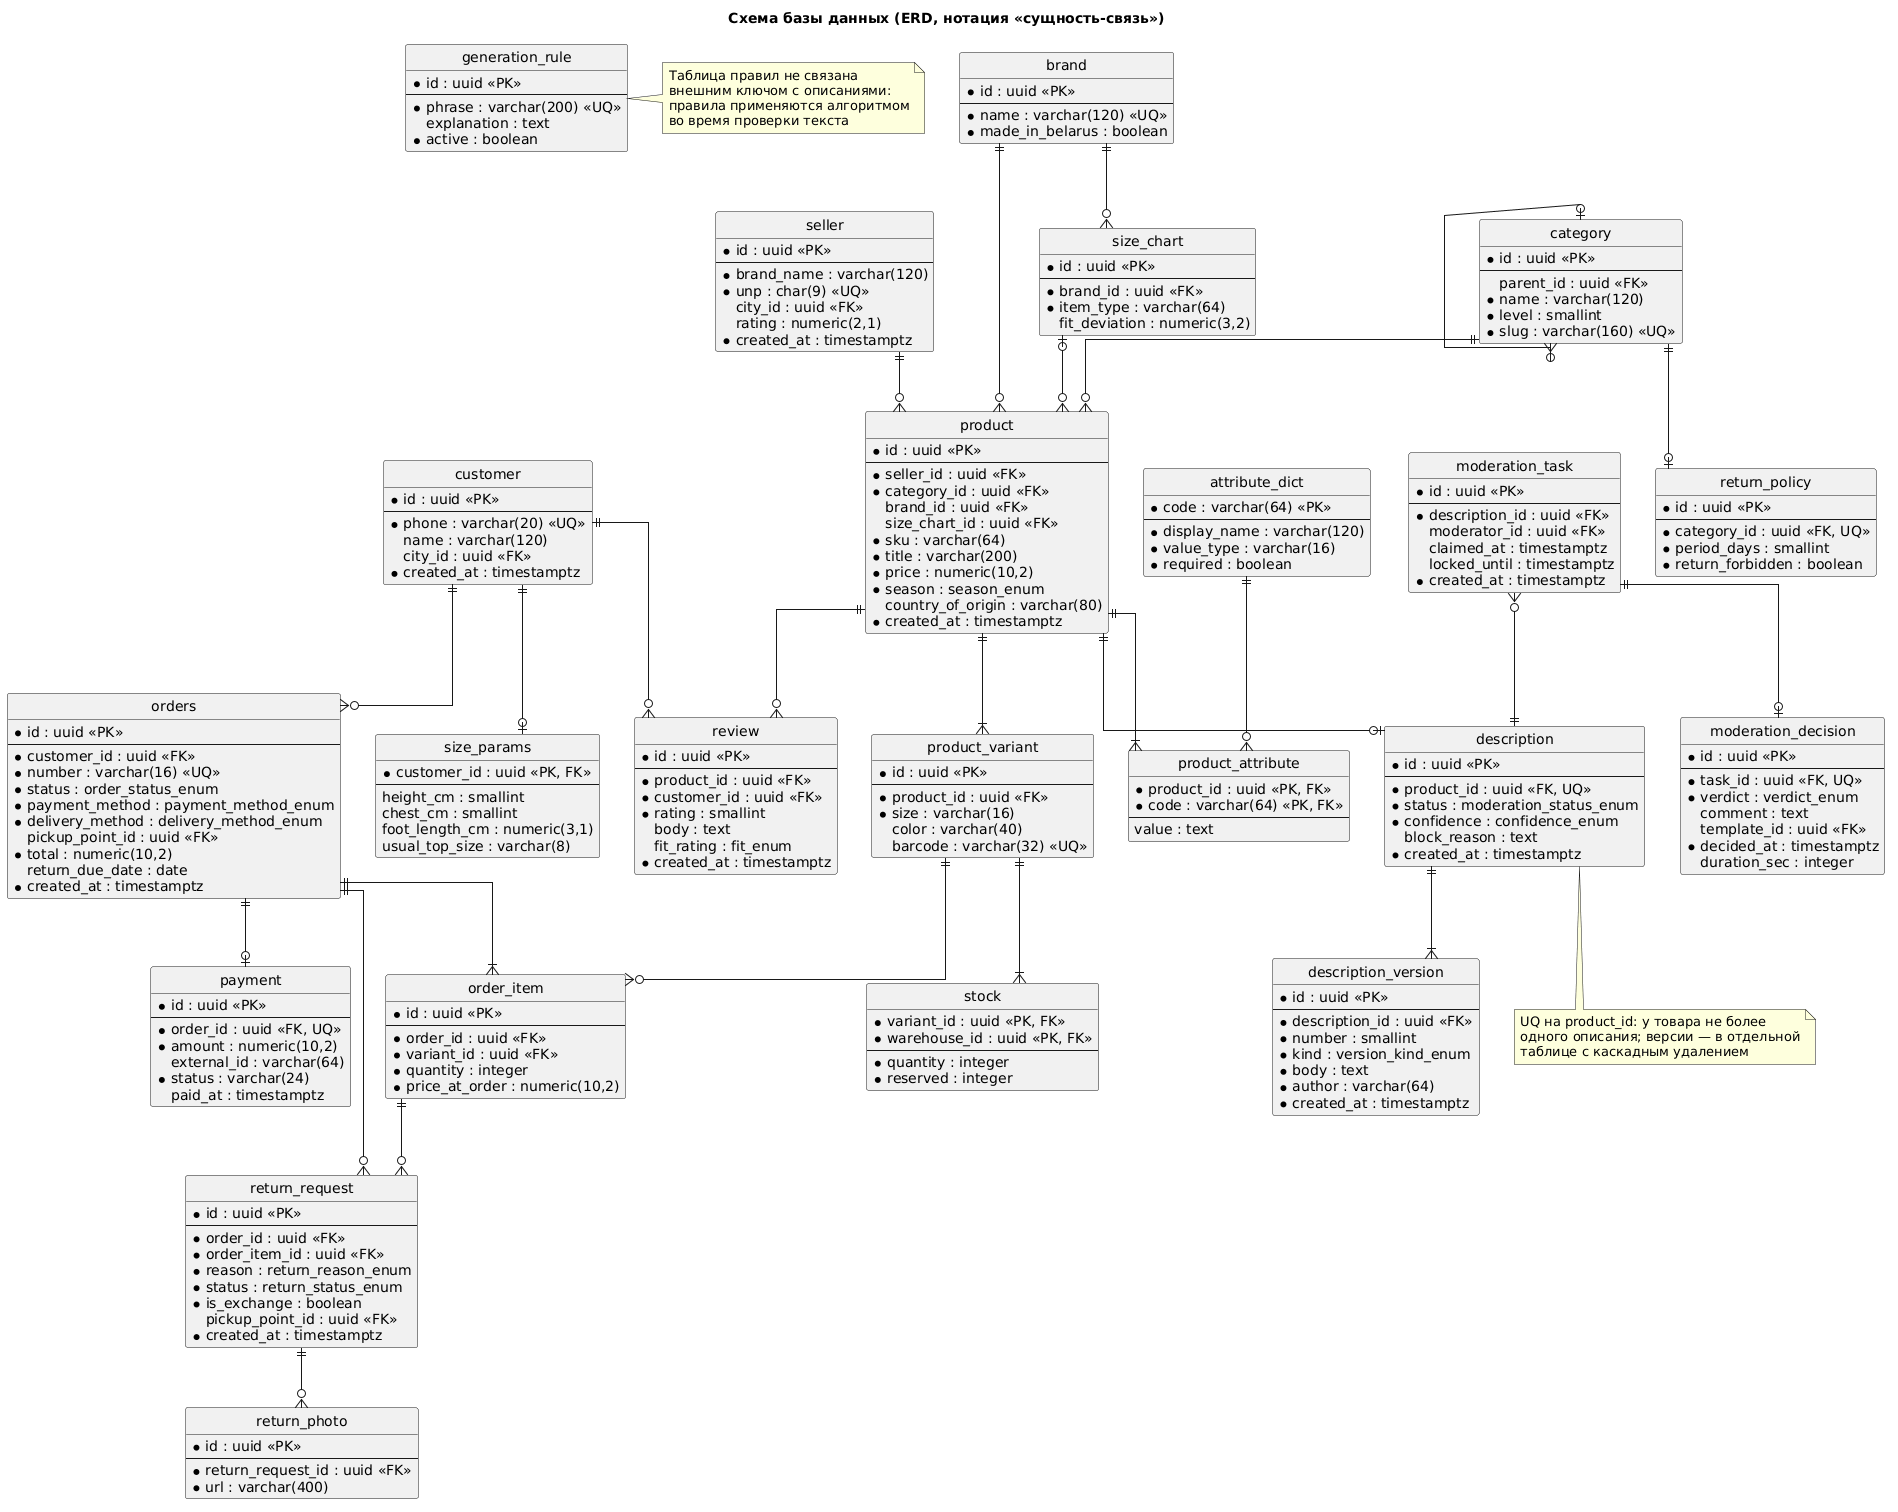

The diagram above was rendered by PlantUML. Its source (embedded in the PNG):
@startuml
title Схема базы данных (ERD, нотация «сущность-связь»)
skinparam backgroundColor #FFFFFF
skinparam shadowing false
skinparam linetype ortho
hide circle

entity "seller" as seller {
  * id : uuid <<PK>>
  --
  * brand_name : varchar(120)
  * unp : char(9) <<UQ>>
  city_id : uuid <<FK>>
  rating : numeric(2,1)
  * created_at : timestamptz
}

entity "category" as category {
  * id : uuid <<PK>>
  --
  parent_id : uuid <<FK>>
  * name : varchar(120)
  * level : smallint
  * slug : varchar(160) <<UQ>>
}

entity "brand" as brand {
  * id : uuid <<PK>>
  --
  * name : varchar(120) <<UQ>>
  * made_in_belarus : boolean
}

entity "product" as product {
  * id : uuid <<PK>>
  --
  * seller_id : uuid <<FK>>
  * category_id : uuid <<FK>>
  brand_id : uuid <<FK>>
  size_chart_id : uuid <<FK>>
  * sku : varchar(64)
  * title : varchar(200)
  * price : numeric(10,2)
  * season : season_enum
  country_of_origin : varchar(80)
  * created_at : timestamptz
}

entity "product_variant" as variant {
  * id : uuid <<PK>>
  --
  * product_id : uuid <<FK>>
  * size : varchar(16)
  color : varchar(40)
  barcode : varchar(32) <<UQ>>
}

entity "stock" as stock {
  * variant_id : uuid <<PK, FK>>
  * warehouse_id : uuid <<PK, FK>>
  --
  * quantity : integer
  * reserved : integer
}

entity "attribute_dict" as attrdict {
  * code : varchar(64) <<PK>>
  --
  * display_name : varchar(120)
  * value_type : varchar(16)
  * required : boolean
}

entity "product_attribute" as attr {
  * product_id : uuid <<PK, FK>>
  * code : varchar(64) <<PK, FK>>
  --
  value : text
}

entity "size_chart" as chart {
  * id : uuid <<PK>>
  --
  * brand_id : uuid <<FK>>
  * item_type : varchar(64)
  fit_deviation : numeric(3,2)
}

entity "description" as descr {
  * id : uuid <<PK>>
  --
  * product_id : uuid <<FK, UQ>>
  * status : moderation_status_enum
  * confidence : confidence_enum
  block_reason : text
  * created_at : timestamptz
}

entity "description_version" as ver {
  * id : uuid <<PK>>
  --
  * description_id : uuid <<FK>>
  * number : smallint
  * kind : version_kind_enum
  * body : text
  * author : varchar(64)
  * created_at : timestamptz
}

entity "generation_rule" as rule {
  * id : uuid <<PK>>
  --
  * phrase : varchar(200) <<UQ>>
  explanation : text
  * active : boolean
}

entity "moderation_task" as task {
  * id : uuid <<PK>>
  --
  * description_id : uuid <<FK>>
  moderator_id : uuid <<FK>>
  claimed_at : timestamptz
  locked_until : timestamptz
  * created_at : timestamptz
}

entity "moderation_decision" as decision {
  * id : uuid <<PK>>
  --
  * task_id : uuid <<FK, UQ>>
  * verdict : verdict_enum
  comment : text
  template_id : uuid <<FK>>
  * decided_at : timestamptz
  duration_sec : integer
}

entity "customer" as customer {
  * id : uuid <<PK>>
  --
  * phone : varchar(20) <<UQ>>
  name : varchar(120)
  city_id : uuid <<FK>>
  * created_at : timestamptz
}

entity "size_params" as sizeparams {
  * customer_id : uuid <<PK, FK>>
  --
  height_cm : smallint
  chest_cm : smallint
  foot_length_cm : numeric(3,1)
  usual_top_size : varchar(8)
}

entity "orders" as orders {
  * id : uuid <<PK>>
  --
  * customer_id : uuid <<FK>>
  * number : varchar(16) <<UQ>>
  * status : order_status_enum
  * payment_method : payment_method_enum
  * delivery_method : delivery_method_enum
  pickup_point_id : uuid <<FK>>
  * total : numeric(10,2)
  return_due_date : date
  * created_at : timestamptz
}

entity "order_item" as orderitem {
  * id : uuid <<PK>>
  --
  * order_id : uuid <<FK>>
  * variant_id : uuid <<FK>>
  * quantity : integer
  * price_at_order : numeric(10,2)
}

entity "payment" as payment {
  * id : uuid <<PK>>
  --
  * order_id : uuid <<FK, UQ>>
  * amount : numeric(10,2)
  external_id : varchar(64)
  * status : varchar(24)
  paid_at : timestamptz
}

entity "return_request" as ret {
  * id : uuid <<PK>>
  --
  * order_id : uuid <<FK>>
  * order_item_id : uuid <<FK>>
  * reason : return_reason_enum
  * status : return_status_enum
  * is_exchange : boolean
  pickup_point_id : uuid <<FK>>
  * created_at : timestamptz
}

entity "return_photo" as retphoto {
  * id : uuid <<PK>>
  --
  * return_request_id : uuid <<FK>>
  * url : varchar(400)
}

entity "review" as review {
  * id : uuid <<PK>>
  --
  * product_id : uuid <<FK>>
  * customer_id : uuid <<FK>>
  * rating : smallint
  body : text
  fit_rating : fit_enum
  * created_at : timestamptz
}

entity "return_policy" as policy {
  * id : uuid <<PK>>
  --
  * category_id : uuid <<FK, UQ>>
  * period_days : smallint
  * return_forbidden : boolean
}

seller ||--o{ product
category ||--o{ product
category ||--o| policy
category |o--o{ category
brand ||--o{ product
brand ||--o{ chart
chart |o--o{ product
product ||--|{ variant
variant ||--|{ stock
product ||--|{ attr
attrdict ||--o{ attr
product ||--o| descr
descr ||--|{ ver
task }o--|| descr
task ||--o| decision
customer ||--o| sizeparams
customer ||--o{ orders
customer ||--o{ review
product ||--o{ review
orders ||--|{ orderitem
orders ||--o| payment
orders ||--o{ ret
orderitem ||--o{ ret
ret ||--o{ retphoto
variant ||--o{ orderitem

note bottom of descr
  UQ на product_id: у товара не более
  одного описания; версии — в отдельной
  таблице с каскадным удалением
end note

note right of rule
  Таблица правил не связана
  внешним ключом с описаниями:
  правила применяются алгоритмом
  во время проверки текста
end note
@enduml